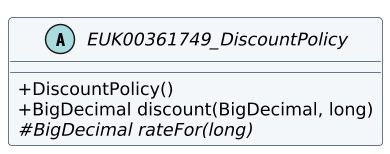

The diagram above was rendered by PlantUML. Its source (embedded in the PNG):
@startuml
!pragma layout smetana
skinparam classAttributeIconSize 0
skinparam shadowing false
skinparam backgroundColor white
skinparam classBackgroundColor #F4F7FA
skinparam classBorderColor #34465A
skinparam defaultFontName DejaVu Sans
skinparam defaultFontSize 12
skinparam dpi 140
abstract class EUK00361749_DiscountPolicy {
+ DiscountPolicy()
+ BigDecimal discount(BigDecimal, long)
# {abstract} BigDecimal rateFor(long)
}
@enduml